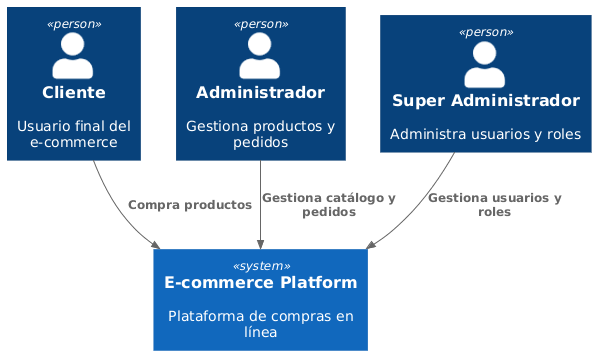

The diagram above was rendered by PlantUML. Its source (embedded in the PNG):
@startuml
!include https://raw.githubusercontent.com/plantuml-stdlib/C4-PlantUML/master/C4_Context.puml

Person(client, "Cliente", "Usuario final del e-commerce")
Person(admin, "Administrador", "Gestiona productos y pedidos")
Person(superAdmin, "Super Administrador", "Administra usuarios y roles")

System(ecommerce, "E-commerce Platform", "Plataforma de compras en línea")

Rel(client, ecommerce, "Compra productos")
Rel(admin, ecommerce, "Gestiona catálogo y pedidos")
Rel(superAdmin, ecommerce, "Gestiona usuarios y roles")
@enduml